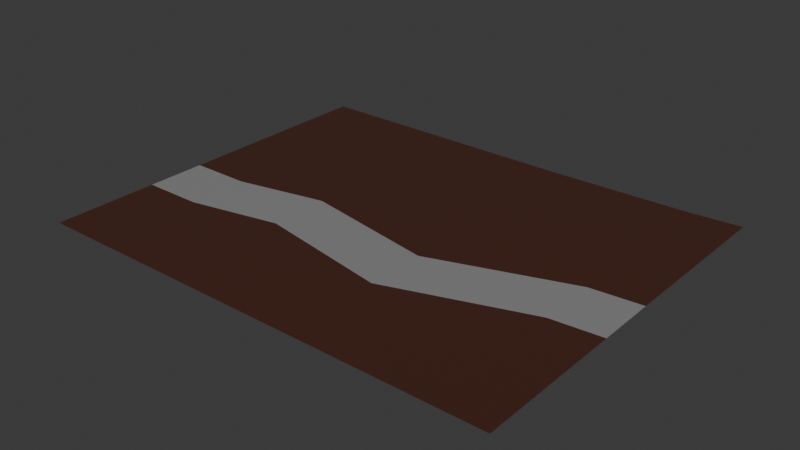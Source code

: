 # Source: blender_scene.blend  (saved by Blender 4.2.66; exported with 4.5.12 LTS)
import bpy
from mathutils import Matrix  # noqa: F401  (used for matrix-valued properties, if any)

bpy.ops.wm.read_factory_settings(use_empty=True)
scene = bpy.context.scene
scene.name = 'Scene'

# ---- collections
col_collection = bpy.data.collections.new('Collection'); scene.collection.children.link(col_collection)
col_paraeta1 = bpy.data.collections.new('paraeta1')  # instanced only; not linked into the scene
col_paraeta2 = bpy.data.collections.new('paraeta2')  # instanced only; not linked into the scene

# ---- materials (node trees are filled in below, after node groups)
mat_pedra = bpy.data.materials.new('pedra')
mat_terra = bpy.data.materials.new('terra')

# ---- material node trees
mat_pedra.use_nodes = True; mat_pedra.node_tree.nodes.clear()
_N = mat_pedra.node_tree.nodes; _L = mat_pedra.node_tree.links
n0 = _N.new('ShaderNodeBsdfPrincipled'); n0.name = 'Principled BSDF'; n0.location = (10, 300)
n0.inputs[0].default_value = (0.2585, 0.2585, 0.2585, 1.0)
n1 = _N.new('ShaderNodeOutputMaterial'); n1.name = 'Material Output'; n1.location = (300, 300)
_L.new(n0.outputs[0], n1.inputs[0])
n1.is_active_output = True
mat_terra.use_nodes = True; mat_terra.node_tree.nodes.clear()
_N = mat_terra.node_tree.nodes; _L = mat_terra.node_tree.links
n0 = _N.new('ShaderNodeBsdfPrincipled'); n0.name = 'Principled BSDF'; n0.location = (10, 300)
n0.inputs[0].default_value = (0.06561, 0.02202, 0.01277, 1.0)
n1 = _N.new('ShaderNodeOutputMaterial'); n1.name = 'Material Output'; n1.location = (300, 300)
_L.new(n0.outputs[0], n1.inputs[0])
n1.is_active_output = True

# ---- world
world_world = bpy.data.worlds.new('World'); scene.world = world_world
world_world.use_nodes = True; world_world.node_tree.nodes.clear()
_N = world_world.node_tree.nodes; _L = world_world.node_tree.links
n0 = _N.new('ShaderNodeOutputWorld'); n0.name = 'World Output'; n0.location = (300, 300)
n1 = _N.new('ShaderNodeBackground'); n1.name = 'Background'; n1.location = (10, 300)
n1.inputs[0].default_value = (0.05088, 0.05088, 0.05088, 1.0)
_L.new(n1.outputs[0], n0.inputs[0])
n0.is_active_output = True
world_world.color = (0.05088, 0.05088, 0.05088)
world_world.sun_shadow_jitter_overblur = 0.0

# ---- meshes
me_plane = bpy.data.meshes.new('Plane')
me_plane.from_pydata([(-1.0, -1.0, 0.0), (1.0, -1.0, 0.0), (-1.0, 1.0, 0.0), (1.0, 1.0, 0.0), (3.995, -0.3836, 0.0), (3.995, 1.616, 0.0), (8.522, -1.231, 0.0), (8.522, 0.7689, 0.0), (13.12, 0.3107, 0.0), (13.12, 2.311, 0.0), (14.8, 0.446, 0.0), (14.8, 2.446, 0.0), (13.15, 8.181, 0.0), (14.82, 8.316, 0.0), (-1.0, 8.06, 0.0), (1.0, 8.06, 0.0), (3.995, 8.06, 0.0), (8.522, 8.06, 0.0), (-1.0, -4.499, 0.0), (1.0, -4.499, 0.0), (3.995, -4.499, 0.0), (8.522, -4.499, 0.0), (13.12, -4.499, 0.0), (14.8, -4.499, 0.0)], [], [(0, 1, 3, 2), (3, 1, 4, 5), (5, 4, 6, 7), (7, 6, 8, 9), (9, 8, 10, 11), (9, 11, 13, 12), (2, 3, 15, 14), (5, 7, 17, 16), (7, 9, 12, 17), (3, 5, 16, 15), (1, 0, 18, 19), (8, 6, 21, 22), (4, 1, 19, 20), (10, 8, 22, 23), (6, 4, 20, 21)])
me_plane.polygons.foreach_set('material_index', [0, 0, 0, 0, 0, 1, 1, 1, 1, 1, 1, 1, 1, 1, 1])
_uv = me_plane.uv_layers.new(name='UVMap')
_uv.uv.foreach_set('vector', [0.0, 0.0, 1.0, 0.0, 1.0, 1.0, 0.0, 1.0, 1.0, 1.0, 1.0, 0.0, 1.0, 0.0, 1.0, 1.0, 1.0, 1.0, 1.0, 0.0, 1.0, 0.0, 1.0, 1.0, 1.0, 1.0, 1.0, 0.0, 1.0, 0.0, 1.0, 1.0, 1.0, 1.0, 1.0, 0.0, 1.0, 0.0, 1.0, 1.0, 1.0, 1.0, 1.0, 1.0, 1.0, 1.0, 1.0, 1.0, 0.0, 1.0, 1.0, 1.0, 1.0, 1.0, 0.0, 1.0, 1.0, 1.0, 1.0, 1.0, 1.0, 1.0, 1.0, 1.0, 1.0, 1.0, 1.0, 1.0, 1.0, 1.0, 1.0, 1.0, 1.0, 1.0, 1.0, 1.0, 1.0, 1.0, 1.0, 1.0, 1.0, 0.0, 0.0, 0.0, 0.0, 0.0, 1.0, 0.0, 1.0, 0.0, 1.0, 0.0, 1.0, 0.0, 1.0, 0.0, 1.0, 0.0, 1.0, 0.0, 1.0, 0.0, 1.0, 0.0, 1.0, 0.0, 1.0, 0.0, 1.0, 0.0, 1.0, 0.0, 1.0, 0.0, 1.0, 0.0, 1.0, 0.0, 1.0, 0.0])
me_plane.materials.append(mat_pedra)
me_plane.materials.append(mat_terra)
me_plane.update()

# ---- objects
ob_plane = bpy.data.objects.new('Plane', me_plane)
ob_paraeta1 = bpy.data.objects.new('paraeta1', None)
ob_paraeta2 = bpy.data.objects.new('paraeta2', None)

# ---- transforms, parenting, visibility, modifiers, constraints
ob_plane.location = (0.0, 0.0, 0.0)
ob_plane.scale = (5.467, 5.467, 5.467)
ob_paraeta1.location = (17.42, -1.004, 2.148)
ob_paraeta1.instance_type = 'COLLECTION'
ob_paraeta2.location = (8.543, -0.5449, 2.343)
ob_paraeta2.instance_type = 'COLLECTION'
ob_paraeta1.instance_collection = col_paraeta1
ob_paraeta2.instance_collection = col_paraeta2

# ---- collection membership
col_collection.objects.link(ob_plane)
col_collection.objects.link(ob_paraeta1)
col_collection.objects.link(ob_paraeta2)

# ---- scene / render settings (as saved in the file)
scene.frame_start = 1; scene.frame_end = 250; scene.frame_set(1)
scene.render.engine = 'BLENDER_EEVEE_NEXT'
bpy.context.view_layer.update()

# ---- added for rendering (the .blend has no active camera and no usable light): camera, sun
cam_auto = bpy.data.cameras.new('AutoCamera')
cam_auto.lens = 50.0
cam_auto.sensor_width = 36.0
cam_auto.clip_end = 1807.78
ob_auto_camera = bpy.data.objects.new('AutoCamera', cam_auto)
scene.collection.objects.link(ob_auto_camera)
ob_auto_camera.location = (140.8, -113.176, 82.4063)
ob_auto_camera.rotation_euler = (1.09748, -7.21219e-08, 0.694738)
scene.camera = ob_auto_camera
light_auto_sun = bpy.data.lights.new('AutoSun', 'SUN')
light_auto_sun.energy = 3.0
light_auto_sun.angle = 0.0523599
ob_auto_sun = bpy.data.objects.new('AutoSun', light_auto_sun)
scene.collection.objects.link(ob_auto_sun)
ob_auto_sun.rotation_euler = (0.872665, 0.174533, 0.523599)
bpy.context.view_layer.update()
